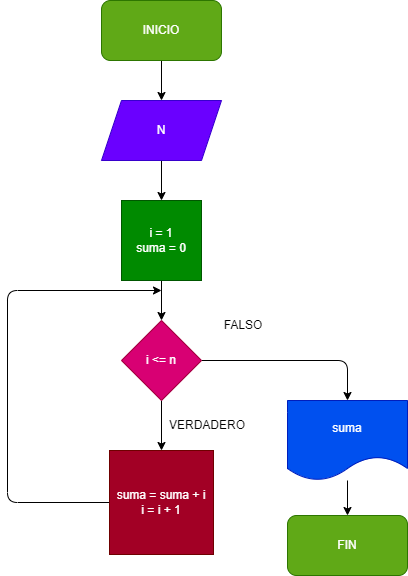

The diagram above was exported from draw.io. Its source (the exported page's mxGraphModel, read from the mxfile embedded in the PNG):
<mxGraphModel dx="752" dy="627" grid="1" gridSize="10" guides="1" tooltips="1" connect="1" arrows="1" fold="1" page="1" pageScale="1" pageWidth="827" pageHeight="1169" math="0" shadow="0">
  <root>
    <mxCell id="0" />
    <mxCell id="1" parent="0" />
    <mxCell id="6" value="" style="edgeStyle=none;html=1;" edge="1" parent="1" source="2" target="3">
      <mxGeometry relative="1" as="geometry" />
    </mxCell>
    <mxCell id="2" value="INICIO" style="rounded=1;whiteSpace=wrap;html=1;fillColor=#60a917;fontColor=#ffffff;strokeColor=#2D7600;" vertex="1" parent="1">
      <mxGeometry x="354" y="10" width="120" height="60" as="geometry" />
    </mxCell>
    <mxCell id="7" value="" style="edgeStyle=none;html=1;" edge="1" parent="1" source="3" target="4">
      <mxGeometry relative="1" as="geometry" />
    </mxCell>
    <mxCell id="3" value="N" style="shape=parallelogram;perimeter=parallelogramPerimeter;whiteSpace=wrap;html=1;fixedSize=1;fillColor=#6a00ff;fontColor=#ffffff;strokeColor=#3700CC;" vertex="1" parent="1">
      <mxGeometry x="354" y="110" width="120" height="60" as="geometry" />
    </mxCell>
    <mxCell id="8" value="" style="edgeStyle=none;html=1;" edge="1" parent="1" source="4" target="5">
      <mxGeometry relative="1" as="geometry" />
    </mxCell>
    <mxCell id="4" value="i = 1&lt;br&gt;suma = 0" style="whiteSpace=wrap;html=1;aspect=fixed;fillColor=#008a00;fontColor=#ffffff;strokeColor=#005700;" vertex="1" parent="1">
      <mxGeometry x="374" y="210" width="80" height="80" as="geometry" />
    </mxCell>
    <mxCell id="12" value="" style="edgeStyle=none;html=1;" edge="1" parent="1" source="5" target="11">
      <mxGeometry relative="1" as="geometry" />
    </mxCell>
    <mxCell id="13" style="edgeStyle=none;html=1;exitX=1;exitY=0.5;exitDx=0;exitDy=0;entryX=0.5;entryY=0;entryDx=0;entryDy=0;" edge="1" parent="1" source="5" target="9">
      <mxGeometry relative="1" as="geometry">
        <Array as="points">
          <mxPoint x="600" y="370" />
        </Array>
      </mxGeometry>
    </mxCell>
    <mxCell id="5" value="i &amp;lt;= n" style="rhombus;whiteSpace=wrap;html=1;fillColor=#d80073;fontColor=#ffffff;strokeColor=#A50040;" vertex="1" parent="1">
      <mxGeometry x="374" y="330" width="80" height="80" as="geometry" />
    </mxCell>
    <mxCell id="14" value="" style="edgeStyle=none;html=1;" edge="1" parent="1" source="9" target="10">
      <mxGeometry relative="1" as="geometry" />
    </mxCell>
    <mxCell id="9" value="suma" style="shape=document;whiteSpace=wrap;html=1;boundedLbl=1;fillColor=#0050ef;fontColor=#ffffff;strokeColor=#001DBC;" vertex="1" parent="1">
      <mxGeometry x="540" y="410" width="120" height="80" as="geometry" />
    </mxCell>
    <mxCell id="10" value="FIN" style="rounded=1;whiteSpace=wrap;html=1;fillColor=#60a917;fontColor=#ffffff;strokeColor=#2D7600;" vertex="1" parent="1">
      <mxGeometry x="540" y="525" width="120" height="60" as="geometry" />
    </mxCell>
    <mxCell id="15" style="edgeStyle=none;html=1;exitX=0;exitY=0.5;exitDx=0;exitDy=0;" edge="1" parent="1" source="11">
      <mxGeometry relative="1" as="geometry">
        <mxPoint x="414" y="300" as="targetPoint" />
        <Array as="points">
          <mxPoint x="260" y="512" />
          <mxPoint x="260" y="300" />
        </Array>
      </mxGeometry>
    </mxCell>
    <mxCell id="11" value="suma = suma + i&lt;br&gt;i = i + 1" style="whiteSpace=wrap;html=1;aspect=fixed;fillColor=#a20025;fontColor=#ffffff;strokeColor=#6F0000;" vertex="1" parent="1">
      <mxGeometry x="362" y="460" width="104" height="104" as="geometry" />
    </mxCell>
    <mxCell id="18" value="FALSO" style="text;html=1;strokeColor=none;fillColor=none;align=center;verticalAlign=middle;whiteSpace=wrap;rounded=0;" vertex="1" parent="1">
      <mxGeometry x="466" y="320" width="60" height="30" as="geometry" />
    </mxCell>
    <mxCell id="20" value="VERDADERO" style="text;html=1;strokeColor=none;fillColor=none;align=center;verticalAlign=middle;whiteSpace=wrap;rounded=0;" vertex="1" parent="1">
      <mxGeometry x="430" y="420" width="60" height="30" as="geometry" />
    </mxCell>
  </root>
</mxGraphModel>